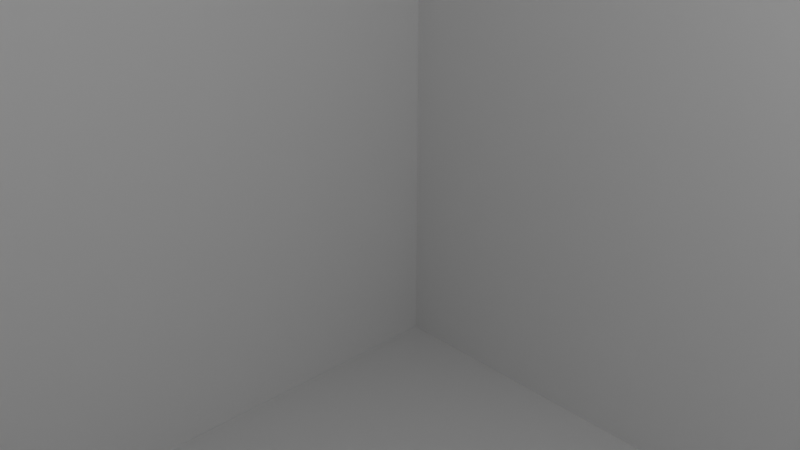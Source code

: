 # Source: building.blend  (saved by Blender 4.0.36; exported with 4.5.12 LTS)
import bpy
from mathutils import Matrix  # noqa: F401  (used for matrix-valued properties, if any)

bpy.ops.wm.read_factory_settings(use_empty=True)
scene = bpy.context.scene
scene.name = 'Scene'

# ---- collections
col_collection = bpy.data.collections.new('Collection'); scene.collection.children.link(col_collection)

# ---- materials (node trees are filled in below, after node groups)
mat_material = bpy.data.materials.new('Material')
mat_material.alpha_threshold = 0.0
mat_material.use_transparent_shadow = False
mat_material.roughness = 0.5
mat_material.line_color = (0.0, 0.0, 0.0, 1.0)

# ---- material node trees
mat_material.use_nodes = True; mat_material.node_tree.nodes.clear()
_N = mat_material.node_tree.nodes; _L = mat_material.node_tree.links
n0 = _N.new('ShaderNodeOutputMaterial'); n0.name = 'Material Output'; n0.location = (300, 300)
n1 = _N.new('ShaderNodeBsdfPrincipled'); n1.name = 'Principled BSDF'; n1.location = (10, 300)
n1.inputs[3].default_value = 1.45
_L.new(n1.outputs[0], n0.inputs[0])
n0.is_active_output = True

# ---- world
world_world = bpy.data.worlds.new('World'); scene.world = world_world
world_world.use_nodes = True; world_world.node_tree.nodes.clear()
_N = world_world.node_tree.nodes; _L = world_world.node_tree.links
n0 = _N.new('ShaderNodeOutputWorld'); n0.name = 'World Output'; n0.location = (300, 300)
n1 = _N.new('ShaderNodeBackground'); n1.name = 'Background'; n1.location = (10, 300)
n1.inputs[0].default_value = (0.05088, 0.05088, 0.05088, 1.0)
_L.new(n1.outputs[0], n0.inputs[0])
n0.is_active_output = True
world_world.color = (0.05088, 0.05088, 0.05088)
world_world.use_sun_shadow = False
world_world.sun_shadow_jitter_overblur = 0.0

# ---- cameras
cam_camera = bpy.data.cameras.new('Camera')
cam_camera.clip_end = 100.0
cam_camera.ortho_scale = 7.314

# ---- lights
light_light = bpy.data.lights.new('Light', 'POINT')
light_light.transmission_factor = 0.0
light_light.use_soft_falloff = False
light_light.energy = 1000.0
light_light.shadow_soft_size = 0.1
light_light.shadow_maximum_resolution = 0.006
light_light.use_absolute_resolution = True

# ---- meshes
me_cube = bpy.data.meshes.new('Cube')
me_cube.from_pydata([(0.9572, 0.774, 4.773), (1.0, 1.0, -1.0), (0.938, 0.7585, 4.776), (1.0, -1.0, -1.0), (1.0, 0.8086, -1.0), (-1.0, 1.0, -1.0), (-1.0, 0.8086, -1.0), (-1.0, -1.0, -1.0), (0.938, 0.938, 4.776), (1.0, 1.0, 4.714), (0.9572, 0.9572, 4.773), (0.9744, 0.9744, 4.764), (0.9882, 0.9882, 4.751), (0.997, 0.997, 4.733), (0.938, -0.938, 4.776), (1.0, -1.0, 4.714), (0.9572, -0.9572, 4.773), (0.9744, -0.9744, 4.764), (0.9882, -0.9882, 4.751), (0.997, -0.997, 4.733), (-0.938, 0.938, 4.776), (-1.0, 1.0, 4.714), (-0.9572, 0.9572, 4.773), (-0.9744, 0.9744, 4.764), (-0.9882, 0.9882, 4.751), (-0.997, 0.997, 4.733), (-0.938, -0.938, 4.776), (-1.0, -1.0, 4.714), (-0.9572, -0.9572, 4.773), (-0.9744, -0.9744, 4.764), (-0.9882, -0.9882, 4.751), (-0.997, -0.997, 4.733), (0.9744, 0.7879, 4.764), (0.9882, 0.799, 4.751), (0.997, 0.8061, 4.733), (1.0, 0.8086, 4.714), (-0.938, 0.7585, 4.776), (-0.9572, 0.774, 4.773), (-0.9744, 0.7879, 4.764), (-0.9882, 0.799, 4.751), (-0.997, 0.8061, 4.733), (-1.0, 0.8086, 4.714), (-1.0, 0.8778, -1.0), (0.938, 0.8234, 4.776), (1.0, 0.8778, -1.0), (0.9572, 0.8402, 4.773), (0.9744, 0.8554, 4.764), (0.9882, 0.8674, 4.751), (0.997, 0.8751, 4.733), (1.0, 0.8778, 4.714), (-0.938, 0.8234, 4.776), (-0.9572, 0.8402, 4.773), (-0.9744, 0.8554, 4.764), (-0.9882, 0.8674, 4.751), (-0.997, 0.8751, 4.733), (-1.0, 0.8778, 4.714), (-1.0, 1.0, 4.446), (1.0, 1.0, 4.446), (1.0, -1.0, 4.446), (-1.0, -1.0, 4.446), (1.0, 1.0, 4.369), (1.0, -1.0, 4.369), (-1.0, -1.0, 4.369), (-1.0, 1.0, 4.369), (-1.0, 0.1317, -1.0), (1.0, 0.1317, 4.714), (0.9744, 0.1284, 4.764), (0.9572, 0.1261, 4.773), (0.997, 0.1313, 4.733), (1.0, 0.1317, -1.0), (0.9882, 0.1302, 4.751), (0.938, 0.1236, 4.776), (-0.9572, 0.1261, 4.773), (-0.9744, 0.1284, 4.764), (-0.9882, 0.1302, 4.751), (-0.997, 0.1313, 4.733), (-1.0, 0.1317, 4.714), (-0.938, 0.1236, 4.776), (-1.0, 0.05489, -1.0), (0.938, 0.05149, 4.776), (-0.9572, 0.05254, 4.773), (-0.9744, 0.05349, 4.764), (-0.9882, 0.05424, 4.751), (-0.997, 0.05472, 4.733), (-1.0, 0.05489, 4.714), (1.0, 0.05489, 4.714), (0.9744, 0.05349, 4.764), (0.9572, 0.05254, 4.773), (0.997, 0.05472, 4.733), (1.0, 0.05489, -1.0), (0.9882, 0.05424, 4.751), (-0.938, 0.05149, 4.776), (1.0, 1.0, 3.296), (1.0, -1.0, 3.296), (-1.0, -1.0, 3.296), (-1.0, 0.8086, 3.296), (-1.0, 0.8778, 3.296), (-1.0, 1.0, 3.296), (-1.0, 0.1317, 3.296), (-1.0, 0.05489, 3.296), (1.0, 1.0, 3.209), (1.0, -1.0, 3.209), (-1.0, -1.0, 3.209), (-1.0, 0.8086, 3.209), (-1.0, 0.8778, 3.209), (-1.0, 0.1317, 3.209), (-1.0, 0.05489, 3.209), (-1.0, 1.0, 3.209), (-0.5163, 1.0, -1.0), (-0.5163, -1.0, -1.0), (-0.4843, -0.938, 4.776), (-0.4941, -0.9572, 4.773), (-0.5031, -0.9744, 4.764), (-0.5101, -0.9882, 4.751), (-0.5147, -0.997, 4.733), (-0.5163, -1.0, 4.714), (-0.4843, 0.938, 4.776), (-0.4941, 0.9572, 4.773), (-0.5031, 0.9744, 4.764), (-0.5101, 0.9882, 4.751), (-0.5147, 0.997, 4.733), (-0.5163, 1.0, 4.714), (-0.5163, 0.8086, -1.0), (-0.5163, 0.8778, -1.0), (-0.5163, 1.0, 4.446), (-0.5163, 1.0, 4.369), (-0.5163, 0.1317, -1.0), (-0.5163, 0.05489, -1.0), (-0.5163, 1.0, 3.296), (-0.5163, -1.0, 3.296), (-0.5163, -1.0, 3.209), (-0.5163, 1.0, 3.209), (-0.4242, -1.0, -1.0), (-0.4061, -0.9572, 4.773), (-0.4134, -0.9744, 4.764), (-0.4192, -0.9882, 4.751), (-0.423, -0.997, 4.733), (-0.4242, -1.0, 4.714), (-0.3979, 0.938, 4.776), (-0.4242, 1.0, 4.446), (-0.4242, 1.0, 4.369), (-0.4242, 1.0, 3.296), (-0.4242, 1.0, 3.209), (-0.4242, 1.0, -1.0), (-0.3979, -0.938, 4.776), (-0.4061, 0.9572, 4.773), (-0.4134, 0.9744, 4.764), (-0.4192, 0.9882, 4.751), (-0.423, 0.997, 4.733), (-0.4242, 1.0, 4.714), (-0.4242, 0.8086, -1.0), (-0.4242, 0.8778, -1.0), (-0.4242, 0.1317, -1.0), (-0.4242, 0.05489, -1.0), (-0.4242, -1.0, 3.296), (-0.4242, -1.0, 3.209), (1.0, 1.0, 2.231), (1.0, -1.0, 2.231), (-1.0, -1.0, 2.231), (-1.0, 1.0, 2.231), (-0.5163, -1.0, 2.231), (-0.4242, -1.0, 2.231), (-1.0, 1.0, 2.302), (1.0, 1.0, 2.302), (1.0, -1.0, 2.302), (-1.0, -1.0, 2.302), (-0.5163, -1.0, 2.302), (-0.4242, -1.0, 2.302), (0.5273, -1.0, -1.0), (0.5047, -0.9572, 4.773), (0.5138, -0.9744, 4.764), (0.5211, -0.9882, 4.751), (0.5257, -0.997, 4.733), (0.5273, -1.0, 4.714), (0.4946, 0.938, 4.776), (0.4946, 0.7585, 4.776), (0.4946, 0.8234, 4.776), (0.5273, 1.0, 4.446), (0.5273, 1.0, 4.369), (0.4946, 0.1236, 4.776), (0.5273, 1.0, -1.0), (0.4946, -0.938, 4.776), (0.5047, 0.9572, 4.773), (0.5138, 0.9744, 4.764), (0.5211, 0.9882, 4.751), (0.5257, 0.997, 4.733), (0.5273, 1.0, 4.714), (0.5273, 0.8086, -1.0), (0.5273, 0.8778, -1.0), (0.5273, 0.1317, -1.0), (0.5273, 0.05489, -1.0), (0.5273, -1.0, 2.231), (0.5273, -1.0, 2.302), (0.4285, 1.0, -1.0), (0.4019, -0.938, 4.776), (0.4101, 0.9572, 4.773), (0.4176, 0.9744, 4.764), (0.4234, 0.9882, 4.751), (0.4272, 0.997, 4.733), (0.4285, 1.0, 4.714), (0.4285, 0.8086, -1.0), (0.4285, 0.8778, -1.0), (0.4285, 0.1317, -1.0), (0.4285, 0.05489, -1.0), (0.4285, -1.0, 2.231), (0.4285, -1.0, 2.302), (0.4285, -1.0, -1.0), (0.4101, -0.9572, 4.773), (0.4176, -0.9744, 4.764), (0.4234, -0.9882, 4.751), (0.4272, -0.997, 4.733), (0.4285, -1.0, 4.714), (0.4019, 0.938, 4.776), (0.4019, 0.7585, 4.776), (0.4019, 0.8234, 4.776), (0.4285, 1.0, 4.446), (0.4285, 1.0, 4.369), (0.4019, 0.1236, 4.776), (-1.0, 1.0, 2.627), (1.0, 1.0, 2.627), (1.0, -1.0, 2.627), (-1.0, -1.0, 2.627), (-1.0, 0.8086, 2.627), (-1.0, 0.8778, 2.627), (-1.0, 0.1317, 2.627), (-1.0, 0.05489, 2.627), (-0.5163, -1.0, 2.627), (-0.4242, -1.0, 2.627), (-1.0, 1.0, 2.732), (1.0, 1.0, 2.732), (1.0, -1.0, 2.732), (-1.0, -1.0, 2.732), (-1.0, 0.8086, 2.732), (-1.0, 0.8778, 2.732), (-1.0, 0.1317, 2.732), (-1.0, 0.05489, 2.732), (-0.5163, -1.0, 2.732), (-0.4242, -1.0, 2.732), (-1.0, -0.4512, -1.0), (0.938, -0.4232, 4.776), (-0.9572, -0.4318, 4.773), (-0.9744, -0.4396, 4.764), (-0.9882, -0.4458, 4.751), (-0.997, -0.4498, 4.733), (-1.0, -0.4512, 4.714), (1.0, -0.4512, 4.714), (0.9744, -0.4396, 4.764), (0.9572, -0.4318, 4.773), (0.997, -0.4498, 4.733), (1.0, -0.4512, -1.0), (0.9882, -0.4458, 4.751), (-0.938, -0.4232, 4.776), (-1.0, -0.4512, 3.296), (-1.0, -0.4512, 3.209), (-0.5163, -0.4512, -1.0), (-0.4242, -0.4512, -1.0), (1.0, -0.4512, 2.231), (1.0, -0.4512, 2.302), (0.5273, -0.4512, -1.0), (0.4285, -0.4512, -1.0), (1.0, -0.3424, 4.714), (0.9744, -0.3336, 4.764), (0.9572, -0.3277, 4.773), (0.997, -0.3413, 4.733), (1.0, -0.3424, -1.0), (0.9882, -0.3383, 4.751), (-0.938, -0.3212, 4.776), (-1.0, -0.3424, 3.296), (-1.0, -0.3424, 3.209), (-1.0, -0.3424, -1.0), (0.938, -0.3212, 4.776), (-0.9572, -0.3277, 4.773), (-0.9744, -0.3336, 4.764), (-0.9882, -0.3383, 4.751), (-0.997, -0.3413, 4.733), (-1.0, -0.3424, 4.714), (-0.5163, -0.3424, -1.0), (-0.4242, -0.3424, -1.0), (1.0, -0.3424, 2.231), (1.0, -0.3424, 2.302), (0.5273, -0.3424, -1.0), (0.4285, -0.3424, -1.0), (1.0, 1.0, -0.6852), (1.0, -1.0, -0.6852), (-1.0, -1.0, -0.6852), (-1.0, 0.8086, -0.6852), (-1.0, 0.8778, -0.6852), (-1.0, 0.1317, -0.6852), (-1.0, 0.05489, -0.6852), (-1.0, 1.0, -0.6852), (1.0, -0.4512, -0.6852), (-1.0, -0.4512, -0.6852), (1.0, -0.3424, -0.6852), (-1.0, -0.3424, -0.6852), (1.0, 1.0, -0.8074), (1.0, -1.0, -0.8074), (-1.0, -1.0, -0.8074), (-1.0, 0.8086, -0.8074), (-1.0, 0.8778, -0.8074), (-1.0, 0.1317, -0.8074), (-1.0, 0.05489, -0.8074), (1.0, -0.4512, -0.8074), (-1.0, -0.4512, -0.8074), (1.0, -0.3424, -0.8074), (-1.0, -0.3424, -0.8074), (-1.0, 1.0, -0.8074)], [], [(258, 249, 3, 168), (174, 8, 10, 182), (182, 10, 11, 183), (183, 11, 12, 184), (184, 12, 13, 185), (185, 13, 9, 186), (188, 44, 4, 187), (180, 1, 44, 188), (247, 16, 17, 246, 261, 86, 66, 32, 46, 11, 10, 45, 0, 67, 87, 262), (246, 17, 18, 250, 265, 90, 70, 33, 47, 12, 11, 46, 32, 66, 86, 261), (250, 18, 19, 248, 263, 88, 68, 34, 48, 13, 12, 47, 33, 70, 90, 265), (248, 19, 15, 245, 260, 85, 65, 35, 49, 9, 13, 48, 34, 68, 88, 263), (110, 26, 28, 111, 133, 207, 169, 16, 14, 181, 194, 144), (187, 4, 69, 189), (189, 69, 89, 190), (233, 104, 107, 228, 218, 162, 159, 289, 286, 285, 287, 288, 293, 291, 284, 158, 165, 221, 231, 102, 253, 268, 106, 235, 225, 224, 222, 223), (64, 126, 127, 78), (6, 122, 126, 64), (5, 108, 123, 42), (42, 123, 122, 6), (238, 254, 109, 7), (126, 152, 153, 127), (122, 150, 152, 126), (108, 143, 151, 123), (123, 151, 150, 122), (254, 255, 132, 109), (97, 63, 56, 21, 121, 149, 199, 215, 139, 124, 125, 128), (204, 161, 160, 166, 226, 236, 130, 102, 231, 221, 165, 158, 284, 296, 7, 109, 132, 206, 168, 3, 295, 283, 157, 191), (154, 155, 237, 227, 167, 205, 192, 164, 220, 230, 101, 93, 61, 58, 15, 173, 211, 137, 115, 27, 59, 62, 94, 129), (51, 22, 23, 52, 38, 73, 81, 272, 241, 29, 28, 240, 271, 80, 72, 37), (114, 31, 27, 115, 137, 211, 173, 15, 19, 172, 210, 136), (113, 30, 31, 114, 136, 210, 172, 19, 18, 171, 209, 135), (112, 29, 30, 113, 135, 209, 171, 18, 17, 170, 208, 134), (111, 28, 29, 112, 134, 208, 170, 17, 16, 169, 207, 133), (202, 189, 190, 203), (200, 187, 189, 202), (193, 180, 188, 201), (201, 188, 187, 200), (259, 258, 168, 206), (255, 259, 206, 132), (251, 26, 110, 144, 194, 181, 14, 239, 270, 79, 71, 2, 43, 8, 174, 176, 175, 179, 217, 213, 214, 212, 138, 116, 20, 50, 36, 77, 91, 266), (23, 118, 146, 196, 197, 147, 119, 24), (24, 119, 147, 197, 198, 148, 120, 25), (25, 120, 148, 198, 199, 149, 121, 21), (20, 116, 138, 212, 195, 145, 117, 22), (229, 100, 92, 60, 57, 9, 49, 35, 65, 85, 260, 245, 15, 58, 61, 93, 101, 230, 220, 164, 257, 279, 278, 292, 303, 264, 89, 69, 4, 44, 1, 294, 282, 156, 163, 219), (151, 201, 200, 150), (143, 193, 201, 151), (150, 200, 202, 152), (152, 202, 203, 153), (105, 98, 99, 267, 252, 94, 62, 59, 27, 244, 275, 84, 76, 41, 55, 21, 56, 63, 97, 96, 95, 103, 232, 234), (277, 281, 259, 255), (281, 280, 258, 259), (276, 277, 255, 254), (269, 276, 254, 238), (52, 23, 24, 53, 39, 74, 82, 273, 242, 30, 29, 241, 272, 81, 73, 38), (50, 20, 22, 51, 37, 72, 80, 271, 240, 28, 26, 251, 266, 91, 77, 36), (53, 24, 25, 54, 40, 75, 83, 274, 243, 31, 30, 242, 273, 82, 74, 39), (75, 40, 54, 25, 21, 55, 41, 76, 84, 275, 244, 27, 31, 243, 274, 83), (22, 117, 145, 195, 196, 146, 118, 23), (280, 264, 249, 258), (190, 89, 264, 280), (78, 127, 276, 269), (127, 153, 277, 276), (203, 190, 280, 281), (153, 203, 281, 277), (302, 291, 293, 304), (296, 284, 291, 302), (298, 286, 289, 305), (299, 287, 285, 297), (297, 285, 286, 298), (300, 288, 287, 299), (304, 293, 288, 300), (177, 186, 9, 57, 60, 92, 100, 229, 219, 163, 156, 282, 294, 1, 180, 193, 143, 108, 5, 305, 289, 159, 162, 218, 228, 107, 131, 142, 141, 140, 216, 178), (269, 304, 300, 78), (78, 300, 299, 64), (6, 297, 298, 42), (64, 299, 297, 6), (42, 298, 305, 5), (7, 296, 302, 238), (290, 256, 157, 283, 295, 3, 249, 301), (238, 302, 304, 269), (212, 199, 198, 197, 196, 195), (184, 185, 182, 183), (185, 186, 174, 182), (239, 14, 16, 247, 262, 87, 67, 0, 45, 10, 8, 43, 2, 71, 79, 270)])
_uv = me_cube.uv_layers.new(name='UVMap')
_uv.uv.foreach_set('vector', [0.3159, 0.6814, 0.375, 0.6814, 0.375, 0.75, 0.3159, 0.75, 0.6882, 0.5077, 0.6327, 0.5077, 0.6304, 0.5054, 0.6869, 0.5054, 0.6869, 0.5054, 0.6304, 0.5054, 0.6282, 0.5032, 0.6858, 0.5032, 0.6858, 0.5032, 0.6282, 0.5032, 0.6265, 0.5, 0.6849, 0.5, 0.625, 0.4401, 0.625, 0.4985, 0.6231, 0.4996, 0.6231, 0.4407, 0.6231, 0.4407, 0.6231, 0.4996, 0.6223, 0.5, 0.6223, 0.4409, 0.3159, 0.5153, 0.375, 0.5153, 0.375, 0.5239, 0.3159, 0.5239, 0.3159, 0.5, 0.375, 0.5, 0.375, 0.5153, 0.3159, 0.5153, 0.6304, 0.679, 0.6304, 0.7446, 0.6282, 0.7468, 0.6282, 0.68, 0.6282, 0.6667, 0.6282, 0.6183, 0.6282, 0.609, 0.6282, 0.5265, 0.6282, 0.5181, 0.6282, 0.5032, 0.6304, 0.5054, 0.6304, 0.52, 0.6304, 0.5283, 0.6304, 0.6092, 0.6304, 0.6184, 0.6304, 0.666, 0.6282, 0.68, 0.6282, 0.7468, 0.6239, 0.7485, 0.6239, 0.6807, 0.6239, 0.6673, 0.6239, 0.6182, 0.6239, 0.6087, 0.6239, 0.5251, 0.6239, 0.5166, 0.6239, 0.5015, 0.6282, 0.5032, 0.6282, 0.5181, 0.6282, 0.5265, 0.6282, 0.609, 0.6282, 0.6183, 0.6282, 0.6667, 0.6239, 0.6807, 0.6239, 0.7485, 0.6231, 0.7496, 0.6231, 0.6812, 0.6231, 0.6677, 0.6231, 0.6182, 0.6231, 0.6086, 0.6231, 0.5242, 0.6231, 0.5156, 0.6231, 0.5004, 0.6239, 0.5015, 0.6239, 0.5166, 0.6239, 0.5251, 0.6239, 0.6087, 0.6239, 0.6182, 0.6239, 0.6673, 0.6231, 0.6812, 0.6231, 0.7496, 0.6223, 0.75, 0.6223, 0.6814, 0.6223, 0.6678, 0.6223, 0.6181, 0.6223, 0.6085, 0.6223, 0.5239, 0.6223, 0.5153, 0.6223, 0.5, 0.6231, 0.5004, 0.6231, 0.5156, 0.6231, 0.5242, 0.6231, 0.6086, 0.6231, 0.6182, 0.6231, 0.6677, 0.8105, 0.7423, 0.8673, 0.7423, 0.8696, 0.7446, 0.8118, 0.7446, 0.8008, 0.7446, 0.6987, 0.7446, 0.6869, 0.7446, 0.6304, 0.7446, 0.6327, 0.7423, 0.6882, 0.7423, 0.6998, 0.7423, 0.7997, 0.7423, 0.3159, 0.5239, 0.375, 0.5239, 0.375, 0.6085, 0.3159, 0.6085, 0.3159, 0.6085, 0.375, 0.6085, 0.375, 0.6181, 0.3159, 0.6181, 0.5365, 0.2347, 0.5572, 0.2347, 0.5572, 0.25, 0.5365, 0.25, 0.532, 0.25, 0.5179, 0.25, 0.5149, 0.25, 0.3886, 0.25, 0.3886, 0.2347, 0.3886, 0.2261, 0.3886, 0.1415, 0.3886, 0.1319, 0.3886, 0.0822, 0.3886, 0.0686, 0.3886, 0.0, 0.5149, 0.0, 0.5179, 0.0, 0.532, 0.0, 0.5365, 0.0, 0.5572, 0.0, 0.5572, 0.0686, 0.5572, 0.0822, 0.5572, 0.1319, 0.5365, 0.1319, 0.532, 0.1319, 0.532, 0.1415, 0.532, 0.2261, 0.532, 0.2347, 0.125, 0.6085, 0.1855, 0.6085, 0.1855, 0.6181, 0.125, 0.6181, 0.125, 0.5239, 0.1855, 0.5239, 0.1855, 0.6085, 0.125, 0.6085, 0.125, 0.5, 0.1855, 0.5, 0.1855, 0.5153, 0.125, 0.5153, 0.125, 0.5153, 0.1855, 0.5153, 0.1855, 0.5239, 0.125, 0.5239, 0.125, 0.6814, 0.1855, 0.6814, 0.1855, 0.75, 0.125, 0.75, 0.1855, 0.6085, 0.197, 0.6085, 0.197, 0.6181, 0.1855, 0.6181, 0.1855, 0.5239, 0.197, 0.5239, 0.197, 0.6085, 0.1855, 0.6085, 0.1855, 0.5, 0.197, 0.5, 0.197, 0.5153, 0.1855, 0.5153, 0.1855, 0.5153, 0.197, 0.5153, 0.197, 0.5239, 0.1855, 0.5239, 0.1855, 0.6814, 0.197, 0.6814, 0.197, 0.75, 0.1855, 0.75, 0.5609, 0.25, 0.6074, 0.25, 0.6107, 0.25, 0.6223, 0.25, 0.6223, 0.3105, 0.6223, 0.322, 0.6223, 0.4286, 0.6107, 0.4286, 0.6107, 0.322, 0.6107, 0.3105, 0.6074, 0.3105, 0.5609, 0.3105, 0.5149, 0.8214, 0.5149, 0.928, 0.5149, 0.9395, 0.5179, 0.9395, 0.532, 0.9395, 0.5365, 0.9395, 0.5572, 0.9395, 0.5572, 1.0, 0.5365, 1.0, 0.532, 1.0, 0.5179, 1.0, 0.5149, 1.0, 0.3886, 1.0, 0.3833, 1.0, 0.375, 1.0, 0.375, 0.9395, 0.375, 0.928, 0.375, 0.8214, 0.375, 0.8091, 0.375, 0.75, 0.3833, 0.75, 0.3886, 0.75, 0.5149, 0.75, 0.5149, 0.8091, 0.5609, 0.928, 0.5572, 0.928, 0.5365, 0.928, 0.532, 0.928, 0.5179, 0.928, 0.5179, 0.8214, 0.5179, 0.8091, 0.5179, 0.75, 0.532, 0.75, 0.5365, 0.75, 0.5572, 0.75, 0.5609, 0.75, 0.6074, 0.75, 0.6107, 0.75, 0.6223, 0.75, 0.6223, 0.8091, 0.6223, 0.8214, 0.6223, 0.928, 0.6223, 0.9395, 0.6223, 1.0, 0.6107, 1.0, 0.6074, 1.0, 0.5609, 1.0, 0.5609, 0.9395, 0.8696, 0.52, 0.8696, 0.5054, 0.8718, 0.5032, 0.8718, 0.5181, 0.8718, 0.5265, 0.8718, 0.609, 0.8718, 0.6183, 0.8718, 0.6667, 0.8718, 0.68, 0.8718, 0.7468, 0.8696, 0.7446, 0.8696, 0.679, 0.8696, 0.666, 0.8696, 0.6184, 0.8696, 0.6092, 0.8696, 0.5283, 0.6231, 0.9393, 0.6231, 0.9996, 0.6223, 1.0, 0.6223, 0.9395, 0.6223, 0.928, 0.6223, 0.8214, 0.6223, 0.8091, 0.6223, 0.75, 0.6231, 0.7504, 0.6231, 0.8093, 0.6231, 0.8216, 0.6231, 0.9279, 0.625, 0.9388, 0.625, 0.9985, 0.6231, 0.9996, 0.6231, 0.9393, 0.6231, 0.9279, 0.6231, 0.8216, 0.6231, 0.8093, 0.6231, 0.7504, 0.625, 0.7515, 0.625, 0.8099, 0.625, 0.8221, 0.625, 0.9274, 0.8129, 0.7468, 0.8718, 0.7468, 0.8735, 0.75, 0.8138, 0.75, 0.8024, 0.75, 0.6971, 0.75, 0.6849, 0.75, 0.6265, 0.75, 0.6282, 0.7468, 0.6858, 0.7468, 0.6978, 0.7468, 0.8017, 0.7468, 0.8118, 0.7446, 0.8696, 0.7446, 0.8718, 0.7468, 0.8129, 0.7468, 0.8017, 0.7468, 0.6978, 0.7468, 0.6858, 0.7468, 0.6282, 0.7468, 0.6304, 0.7446, 0.6869, 0.7446, 0.6987, 0.7446, 0.8008, 0.7446, 0.3036, 0.6085, 0.3159, 0.6085, 0.3159, 0.6181, 0.3036, 0.6181, 0.3036, 0.5239, 0.3159, 0.5239, 0.3159, 0.6085, 0.3036, 0.6085, 0.3036, 0.5, 0.3159, 0.5, 0.3159, 0.5153, 0.3036, 0.5153, 0.3036, 0.5153, 0.3159, 0.5153, 0.3159, 0.5239, 0.3036, 0.5239, 0.3036, 0.6814, 0.3159, 0.6814, 0.3159, 0.75, 0.3036, 0.75, 0.197, 0.6814, 0.3036, 0.6814, 0.3036, 0.75, 0.197, 0.75, 0.8673, 0.6779, 0.8673, 0.7423, 0.8105, 0.7423, 0.7997, 0.7423, 0.6998, 0.7423, 0.6882, 0.7423, 0.6327, 0.7423, 0.6327, 0.6779, 0.6327, 0.6651, 0.6327, 0.6186, 0.6327, 0.6096, 0.6327, 0.5302, 0.6327, 0.5221, 0.6327, 0.5077, 0.6882, 0.5077, 0.6882, 0.5221, 0.6882, 0.5302, 0.6882, 0.6096, 0.6998, 0.6096, 0.6998, 0.5302, 0.6998, 0.5221, 0.6998, 0.5077, 0.7997, 0.5077, 0.8105, 0.5077, 0.8673, 0.5077, 0.8673, 0.5221, 0.8673, 0.5302, 0.8673, 0.6096, 0.8673, 0.6186, 0.8673, 0.6651, 0.8718, 0.5032, 0.8129, 0.5032, 0.8017, 0.5032, 0.6978, 0.5032, 0.6971, 0.5, 0.8024, 0.5, 0.8138, 0.5, 0.8735, 0.5, 0.625, 0.2515, 0.625, 0.3112, 0.625, 0.3226, 0.625, 0.4279, 0.6231, 0.4284, 0.6231, 0.3221, 0.6231, 0.3107, 0.6231, 0.2504, 0.6231, 0.2504, 0.6231, 0.3107, 0.6231, 0.3221, 0.6231, 0.4284, 0.6223, 0.4286, 0.6223, 0.322, 0.6223, 0.3105, 0.6223, 0.25, 0.8673, 0.5077, 0.8105, 0.5077, 0.7997, 0.5077, 0.6998, 0.5077, 0.6987, 0.5054, 0.8008, 0.5054, 0.8118, 0.5054, 0.8696, 0.5054, 0.5365, 0.5, 0.5572, 0.5, 0.5609, 0.5, 0.6074, 0.5, 0.6107, 0.5, 0.6223, 0.5, 0.6223, 0.5153, 0.6223, 0.5239, 0.6223, 0.6085, 0.6223, 0.6181, 0.6223, 0.6678, 0.6223, 0.6814, 0.6223, 0.75, 0.6107, 0.75, 0.6074, 0.75, 0.5609, 0.75, 0.5572, 0.75, 0.5365, 0.75, 0.532, 0.75, 0.5179, 0.75, 0.5179, 0.6814, 0.5179, 0.6678, 0.5149, 0.6678, 0.3886, 0.6678, 0.3833, 0.6678, 0.375, 0.6678, 0.375, 0.6181, 0.375, 0.6085, 0.375, 0.5239, 0.375, 0.5153, 0.375, 0.5, 0.3833, 0.5, 0.3886, 0.5, 0.5149, 0.5, 0.5179, 0.5, 0.532, 0.5, 0.197, 0.5153, 0.3036, 0.5153, 0.3036, 0.5239, 0.197, 0.5239, 0.197, 0.5, 0.3036, 0.5, 0.3036, 0.5153, 0.197, 0.5153, 0.197, 0.5239, 0.3036, 0.5239, 0.3036, 0.6085, 0.197, 0.6085, 0.197, 0.6085, 0.3036, 0.6085, 0.3036, 0.6181, 0.197, 0.6181, 0.5572, 0.1415, 0.5609, 0.1415, 0.5609, 0.1319, 0.5609, 0.0822, 0.5609, 0.0686, 0.5609, 0.0, 0.6074, 0.0, 0.6107, 0.0, 0.6223, 0.0, 0.6223, 0.0686, 0.6223, 0.0822, 0.6223, 0.1319, 0.6223, 0.1415, 0.6223, 0.2261, 0.6223, 0.2347, 0.6223, 0.25, 0.6107, 0.25, 0.6074, 0.25, 0.5609, 0.25, 0.5609, 0.2347, 0.5609, 0.2261, 0.5572, 0.2261, 0.5365, 0.2261, 0.5365, 0.1415, 0.197, 0.6678, 0.3036, 0.6678, 0.3036, 0.6814, 0.197, 0.6814, 0.3036, 0.6678, 0.3159, 0.6678, 0.3159, 0.6814, 0.3036, 0.6814, 0.1855, 0.6678, 0.197, 0.6678, 0.197, 0.6814, 0.1855, 0.6814, 0.125, 0.6678, 0.1855, 0.6678, 0.1855, 0.6814, 0.125, 0.6814, 0.8718, 0.5181, 0.8718, 0.5032, 0.875, 0.5015, 0.875, 0.5166, 0.875, 0.5251, 0.875, 0.6087, 0.875, 0.6182, 0.875, 0.6673, 0.875, 0.6807, 0.875, 0.7485, 0.8718, 0.7468, 0.8718, 0.68, 0.8718, 0.6667, 0.8718, 0.6183, 0.8718, 0.609, 0.8718, 0.5265, 0.8673, 0.5221, 0.8673, 0.5077, 0.8696, 0.5054, 0.8696, 0.52, 0.8696, 0.5283, 0.8696, 0.6092, 0.8696, 0.6184, 0.8696, 0.666, 0.8696, 0.679, 0.8696, 0.7446, 0.8673, 0.7423, 0.8673, 0.6779, 0.8673, 0.6651, 0.8673, 0.6186, 0.8673, 0.6096, 0.8673, 0.5302, 0.625, 0.2334, 0.625, 0.2485, 0.6231, 0.2496, 0.6231, 0.2344, 0.6231, 0.2258, 0.6231, 0.1414, 0.6231, 0.1318, 0.6231, 0.08233, 0.6231, 0.06877, 0.6231, 0.0003792, 0.625, 0.00148, 0.625, 0.06927, 0.625, 0.08271, 0.625, 0.1318, 0.625, 0.1413, 0.625, 0.2249, 0.6231, 0.1414, 0.6231, 0.2258, 0.6231, 0.2344, 0.6231, 0.2496, 0.6223, 0.25, 0.6223, 0.2347, 0.6223, 0.2261, 0.6223, 0.1415, 0.6223, 0.1319, 0.6223, 0.0822, 0.6223, 0.0686, 0.6223, 0.0, 0.6231, 0.0003792, 0.6231, 0.06877, 0.6231, 0.08233, 0.6231, 0.1318, 0.8696, 0.5054, 0.8118, 0.5054, 0.8008, 0.5054, 0.6987, 0.5054, 0.6978, 0.5032, 0.8017, 0.5032, 0.8129, 0.5032, 0.8718, 0.5032, 0.3159, 0.6678, 0.375, 0.6678, 0.375, 0.6814, 0.3159, 0.6814, 0.3159, 0.6181, 0.375, 0.6181, 0.375, 0.6678, 0.3159, 0.6678, 0.125, 0.6181, 0.1855, 0.6181, 0.1855, 0.6678, 0.125, 0.6678, 0.1855, 0.6181, 0.197, 0.6181, 0.197, 0.6678, 0.1855, 0.6678, 0.3036, 0.6181, 0.3159, 0.6181, 0.3159, 0.6678, 0.3036, 0.6678, 0.197, 0.6181, 0.3036, 0.6181, 0.3036, 0.6678, 0.197, 0.6678, 0.3833, 0.0686, 0.3886, 0.0686, 0.3886, 0.0822, 0.3833, 0.0822, 0.3833, 0.0, 0.3886, 0.0, 0.3886, 0.0686, 0.3833, 0.0686, 0.3833, 0.2347, 0.3886, 0.2347, 0.3886, 0.25, 0.3833, 0.25, 0.3833, 0.1415, 0.3886, 0.1415, 0.3886, 0.2261, 0.3833, 0.2261, 0.3833, 0.2261, 0.3886, 0.2261, 0.3886, 0.2347, 0.3833, 0.2347, 0.3833, 0.1319, 0.3886, 0.1319, 0.3886, 0.1415, 0.3833, 0.1415, 0.3833, 0.0822, 0.3886, 0.0822, 0.3886, 0.1319, 0.3833, 0.1319, 0.6107, 0.4409, 0.6223, 0.4409, 0.6223, 0.5, 0.6107, 0.5, 0.6074, 0.5, 0.5609, 0.5, 0.5572, 0.5, 0.5365, 0.5, 0.532, 0.5, 0.5179, 0.5, 0.5149, 0.5, 0.3886, 0.5, 0.3833, 0.5, 0.375, 0.5, 0.375, 0.4409, 0.375, 0.4286, 0.375, 0.322, 0.375, 0.3105, 0.375, 0.25, 0.3833, 0.25, 0.3886, 0.25, 0.5149, 0.25, 0.5179, 0.25, 0.532, 0.25, 0.5365, 0.25, 0.5572, 0.25, 0.5572, 0.3105, 0.5572, 0.322, 0.5609, 0.322, 0.6074, 0.322, 0.6074, 0.4286, 0.6074, 0.4409, 0.375, 0.0822, 0.3833, 0.0822, 0.3833, 0.1319, 0.375, 0.1319, 0.375, 0.1319, 0.3833, 0.1319, 0.3833, 0.1415, 0.375, 0.1415, 0.375, 0.2261, 0.3833, 0.2261, 0.3833, 0.2347, 0.375, 0.2347, 0.375, 0.1415, 0.3833, 0.1415, 0.3833, 0.2261, 0.375, 0.2261, 0.375, 0.2347, 0.3833, 0.2347, 0.3833, 0.25, 0.375, 0.25, 0.375, 0.0, 0.3833, 0.0, 0.3833, 0.0686, 0.375, 0.0686, 0.3886, 0.6814, 0.5149, 0.6814, 0.5149, 0.75, 0.3886, 0.75, 0.3833, 0.75, 0.375, 0.75, 0.375, 0.6814, 0.3833, 0.6814, 0.375, 0.0686, 0.3833, 0.0686, 0.3833, 0.0822, 0.375, 0.0822, 0.6998, 0.5077, 0.6223, 0.4286, 0.6231, 0.4284, 0.625, 0.4279, 0.6978, 0.5032, 0.6987, 0.5054, 0.6849, 0.5, 0.6231, 0.4407, 0.6869, 0.5054, 0.6858, 0.5032, 0.6231, 0.4407, 0.6223, 0.4409, 0.6882, 0.5077, 0.6869, 0.5054, 0.6327, 0.6779, 0.6327, 0.7423, 0.6304, 0.7446, 0.6304, 0.679, 0.6304, 0.666, 0.6304, 0.6184, 0.6304, 0.6092, 0.6304, 0.5283, 0.6304, 0.52, 0.6304, 0.5054, 0.6327, 0.5077, 0.6327, 0.5221, 0.6327, 0.5302, 0.6327, 0.6096, 0.6327, 0.6186, 0.6327, 0.6651])
me_cube.materials.append(mat_material)
me_cube.use_mirror_vertex_groups = False
me_cube.update()
me_cube_001 = bpy.data.meshes.new('Cube.001')
me_cube_001.from_pydata([(-1.0, -1.0, 3.296), (-1.0, 0.8086, 3.296), (-1.0, 0.8778, 3.296), (-1.0, 1.0, 3.296), (-1.0, 0.1317, 3.296), (-1.0, 0.05489, 3.296), (-1.0, -1.0, 3.209), (-1.0, 0.8086, 3.209), (-1.0, 0.8778, 3.209), (-1.0, 0.1317, 3.209), (-1.0, 0.05489, 3.209), (-1.0, 1.0, 3.209), (-0.5163, 1.0, 4.446), (-0.5163, 1.0, 4.369), (-0.5163, 1.0, 3.296), (-0.5163, -1.0, 3.296), (-0.5163, -1.0, 3.209), (-0.5163, 1.0, 3.209), (-0.4242, 1.0, 4.446), (-0.4242, 1.0, 4.369), (-0.4242, 1.0, 3.296), (-0.4242, 1.0, 3.209), (-0.4242, -1.0, 3.296), (-0.4242, -1.0, 3.209), (1.0, -1.0, 2.231), (-0.5163, -1.0, 2.231), (-0.4242, -1.0, 2.231), (1.0, -1.0, 2.302), (-0.5163, -1.0, 2.302), (-0.4242, -1.0, 2.302), (0.4946, 0.938, 4.776), (0.4946, 0.7585, 4.776), (0.4946, 0.8234, 4.776), (0.5273, 1.0, 4.446), (0.5273, 1.0, 4.369), (0.4946, 0.1236, 4.776), (0.4946, 0.1172, 4.743), (0.4019, 0.1172, 4.743), (0.4946, 0.817, 4.743), (0.4019, 0.817, 4.743), (0.5273, -1.0, 2.231), (0.5273, -1.0, 2.302), (0.4946, 0.7521, 4.743), (0.4019, 0.7521, 4.743), (0.4946, 0.9316, 4.743), (0.4019, 0.9316, 4.743), (0.4285, 1.0, 4.714), (0.4285, -1.0, 2.231), (0.4285, -1.0, 2.302), (0.4019, 0.938, 4.776), (0.4019, 0.7585, 4.776), (0.4019, 0.8234, 4.776), (0.4285, 1.0, 4.446), (0.4285, 1.0, 4.369), (0.4019, 0.1236, 4.776), (-1.0, 0.8086, 2.627), (-1.0, 0.8778, 2.627), (-1.0, 0.1317, 2.627), (-1.0, 0.05489, 2.627), (-0.5163, -1.0, 2.627), (-0.4242, -1.0, 2.627), (-1.0, 0.8086, 2.732), (-1.0, 0.8778, 2.732), (-1.0, 0.1317, 2.732), (-1.0, 0.05489, 2.732), (-0.5163, -1.0, 2.732), (-0.4242, -1.0, 2.732), (1.0, -0.4512, -1.0), (-1.0, -0.4512, 3.296), (-1.0, -0.4512, 3.209), (1.0, -0.4512, 2.231), (1.0, -0.4512, 2.302), (1.0, -0.3424, -1.0), (-1.0, -0.3424, 3.296), (-1.0, -0.3424, 3.209), (1.0, -0.3424, 2.231), (1.0, -0.3424, 2.302), (1.0, -0.4512, -0.6852), (1.0, -0.3424, -0.6852), (1.0, -0.4512, -0.8074), (1.0, -0.3424, -0.8074), (0.8905, -1.0, 2.302), (0.8905, -1.0, 2.231), (0.8905, -0.4512, 2.231), (0.8905, -0.4512, 2.302), (0.8905, -0.3424, 2.231), (0.8905, -0.3424, 2.302), (0.8905, -0.4512, -0.8074), (0.8905, -0.4512, -1.0), (0.8905, -0.3424, -1.0), (0.8905, -0.3424, -0.8074), (0.8905, -0.4512, -0.6852), (0.8905, -0.3424, -0.6852), (-0.5163, -0.9173, 3.296), (-0.5163, -0.9173, 3.209), (-0.4242, -0.9173, 3.296), (-0.4242, -0.9173, 3.209), (1.0, -0.9173, 2.302), (1.0, -0.9173, 2.231), (-0.5163, -0.9173, 2.302), (-0.5163, -0.9173, 2.231), (-0.4242, -0.9173, 2.302), (-0.4242, -0.9173, 2.231), (0.4285, -0.9173, 2.231), (-0.5163, -0.9173, 2.627), (-0.4242, -0.9173, 2.627), (0.4285, -0.9173, 2.302), (0.5273, -0.9173, 2.231), (0.5273, -0.9173, 2.302), (-0.5163, -0.9173, 2.732), (-0.4242, -0.9173, 2.732), (0.8905, -0.9173, 2.302), (0.8905, -0.9173, 2.231), (-0.9409, 1.0, 3.296), (-0.9409, -0.3424, 3.296), (-0.9409, 0.05489, 3.296), (-0.9409, 0.1317, 3.296), (-0.9409, 0.8086, 3.296), (-0.9409, 0.8778, 3.296), (-0.9409, -1.0, 3.296), (-0.9409, -1.0, 3.209), (-0.9409, 0.8086, 3.209), (-0.9409, 0.8778, 3.209), (-0.9409, 0.1317, 3.209), (-0.9409, 0.05489, 3.209), (-0.9409, -0.3424, 3.209), (-0.9409, 0.8086, 2.732), (-0.9409, 0.8086, 2.627), (-0.9409, 0.8778, 2.732), (-0.9409, 0.8778, 2.627), (-0.9409, 0.1317, 2.732), (-0.9409, 0.1317, 2.627), (-0.9409, 0.05489, 2.732), (-0.9409, 0.05489, 2.627), (-0.9409, -0.4512, 3.296), (-0.9409, -0.4512, 3.209), (-0.9409, -0.9173, 3.296), (-0.9409, -0.9173, 3.209), (0.5273, 1.0, 4.714), (-1.0, 0.9553, 3.209), (-1.0, 0.9553, 3.296), (-0.5163, 0.9553, 3.296), (-0.5163, 0.9553, 3.209), (-0.5163, 0.9553, 4.369), (-0.5163, 0.9553, 4.446), (-0.4242, 0.9553, 4.446), (-0.4242, 0.9553, 4.369), (-0.4242, 0.9553, 3.296), (-0.4242, 0.9553, 3.209), (0.4285, 0.9553, 4.446), (0.5273, 0.9553, 4.446), (0.4285, 0.9553, 4.369), (0.5273, 0.9553, 4.369), (0.5273, 0.9553, 4.714), (0.4285, 0.9553, 4.714), (-0.9409, 0.9553, 3.296), (-0.9409, 0.9553, 3.209), (-0.9409, 0.9945, 3.296)], [], [(74, 69, 6, 120, 135, 125, 124, 10), (22, 15, 119, 136, 93, 95), (53, 19, 146, 151, 152, 34), (14, 13, 12, 144, 143, 141), (52, 46, 154, 149), (44, 45, 39, 43, 37, 36, 42, 38), (51, 50, 54, 37, 43, 39, 45, 49), (32, 30, 44, 38, 42, 36, 35, 31), (80, 78, 75, 76, 86, 85, 92, 90, 89, 72), (68, 73, 5, 4, 116, 115, 114, 134, 119, 0), (63, 61, 126, 130), (79, 67, 88, 87, 91, 83, 70, 77), (18, 52, 149, 145, 144, 12), (23, 22, 95, 96, 110, 105, 101, 29, 60, 66), (65, 59, 28, 25, 100, 99, 104, 109, 94, 16), (85, 86, 84, 111, 112, 83, 91, 87, 88, 89, 90, 92), (76, 71, 97, 27, 81, 41, 48, 29, 101, 106, 108, 111, 84, 86), (62, 56, 129, 128, 122, 8), (64, 10, 124, 132, 133, 58), (135, 137, 136, 134, 114, 115, 116, 123, 130, 126, 121, 117, 118, 155, 156, 122, 128, 129, 127, 131, 133, 132, 124, 125), (4, 9, 63, 130, 123, 116), (26, 47, 40, 82, 24, 98, 70, 83, 112, 107, 103, 102, 100, 25), (54, 35, 36, 37), (45, 44, 153, 154), (150, 152, 151, 146, 147, 148, 142, 156, 155, 141, 143, 144, 145, 149, 154, 153), (138, 33, 34, 152, 150, 153), (21, 17, 11, 139, 142, 148), (16, 94, 137, 120), (46, 49, 45, 154), (30, 138, 153, 44), (110, 96, 95, 93, 136, 137, 94, 109, 104, 99, 100, 102, 103, 107, 112, 111, 108, 106, 101, 105), (61, 7, 1, 117, 121, 126), (2, 140, 3, 113, 155, 118, 117, 1), (141, 155, 157, 113, 14), (139, 8, 122, 156), (20, 21, 148, 147, 146, 19), (57, 58, 133, 131, 127, 129, 56, 55)])
_uv = me_cube_001.uv_layers.new(name='UVMap')
_uv.uv.foreach_set('vector', [0.0, 0.0, 0.0, 0.0, 0.0, 0.0, 0.0, 0.0, 0.0, 0.0, 0.0, 0.0, 0.0, 0.0, 0.0, 0.0, 0.0, 0.0, 0.0, 0.0, 0.0, 0.0, 0.0, 0.0, 0.0, 0.0, 0.0, 0.0, 0.0, 0.0, 0.0, 0.0, 0.0, 0.0, 0.0, 0.0, 0.0, 0.0, 0.0, 0.0, 0.0, 0.0, 0.0, 0.0, 0.0, 0.0, 0.0, 0.0, 0.0, 0.0, 0.0, 0.0, 0.0, 0.0, 0.0, 0.0, 0.0, 0.0, 0.0, 0.0, 0.6882, 0.5077, 0.6998, 0.5077, 0.6998, 0.5221, 0.6998, 0.5302, 0.6998, 0.6096, 0.6882, 0.6096, 0.6882, 0.5302, 0.6882, 0.5221, 0.0, 0.0, 0.0, 0.0, 0.0, 0.0, 0.0, 0.0, 0.0, 0.0, 0.0, 0.0, 0.0, 0.0, 0.0, 0.0, 0.0, 0.0, 0.0, 0.0, 0.0, 0.0, 0.0, 0.0, 0.0, 0.0, 0.0, 0.0, 0.0, 0.0, 0.0, 0.0, 0.0, 0.0, 0.0, 0.0, 0.0, 0.0, 0.0, 0.0, 0.0, 0.0, 0.0, 0.0, 0.0, 0.0, 0.0, 0.0, 0.0, 0.0, 0.0, 0.0, 0.0, 0.0, 0.0, 0.0, 0.0, 0.0, 0.0, 0.0, 0.0, 0.0, 0.0, 0.0, 0.0, 0.0, 0.0, 0.0, 0.0, 0.0, 0.0, 0.0, 0.0, 0.0, 0.0, 0.0, 0.0, 0.0, 0.0, 0.0, 0.0, 0.0, 0.0, 0.0, 0.0, 0.0, 0.0, 0.0, 0.0, 0.0, 0.0, 0.0, 0.0, 0.0, 0.0, 0.0, 0.0, 0.0, 0.0, 0.0, 0.0, 0.0, 0.0, 0.0, 0.0, 0.0, 0.0, 0.0, 0.0, 0.0, 0.0, 0.0, 0.0, 0.0, 0.0, 0.0, 0.0, 0.0, 0.0, 0.0, 0.0, 0.0, 0.0, 0.0, 0.0, 0.0, 0.0, 0.0, 0.0, 0.0, 0.0, 0.0, 0.0, 0.0, 0.0, 0.0, 0.0, 0.0, 0.0, 0.0, 0.0, 0.0, 0.0, 0.0, 0.0, 0.0, 0.0, 0.0, 0.5149, 0.6678, 0.5179, 0.6678, 0.5179, 0.6814, 0.5179, 0.7397, 0.5149, 0.7397, 0.5149, 0.6814, 0.3886, 0.6814, 0.3833, 0.6814, 0.375, 0.6814, 0.375, 0.6678, 0.3833, 0.6678, 0.3886, 0.6678, 0.0, 0.0, 0.0, 0.0, 0.0, 0.0, 0.0, 0.0, 0.0, 0.0, 0.0, 0.0, 0.0, 0.0, 0.0, 0.0, 0.0, 0.0, 0.0, 0.0, 0.0, 0.0, 0.0, 0.0, 0.0, 0.0, 0.0, 0.0, 0.0, 0.0, 0.0, 0.0, 0.0, 0.0, 0.0, 0.0, 0.0, 0.0, 0.0, 0.0, 0.0, 0.0, 0.0, 0.0, 0.0, 0.0, 0.0, 0.0, 0.0, 0.0, 0.0, 0.0, 0.5572, 0.0686, 0.5572, 0.01034, 0.5609, 0.01034, 0.5609, 0.0686, 0.5609, 0.0822, 0.5609, 0.1319, 0.5609, 0.1415, 0.5572, 0.1415, 0.5365, 0.1415, 0.5365, 0.2261, 0.5572, 0.2261, 0.5609, 0.2261, 0.5609, 0.2347, 0.5609, 0.2444, 0.5572, 0.2444, 0.5572, 0.2347, 0.5365, 0.2347, 0.532, 0.2347, 0.532, 0.2261, 0.532, 0.1415, 0.532, 0.1319, 0.5365, 0.1319, 0.5572, 0.1319, 0.5572, 0.0822, 0.0, 0.0, 0.0, 0.0, 0.0, 0.0, 0.0, 0.0, 0.0, 0.0, 0.0, 0.0, 0.0, 0.0, 0.0, 0.0, 0.0, 0.0, 0.0, 0.0, 0.0, 0.0, 0.0, 0.0, 0.0, 0.0, 0.0, 0.0, 0.0, 0.0, 0.0, 0.0, 0.0, 0.0, 0.0, 0.0, 0.0, 0.0, 0.0, 0.0, 0.0, 0.0, 0.0, 0.0, 0.0, 0.0, 0.0, 0.0, 0.6998, 0.5077, 0.6882, 0.5077, 0.6223, 0.4409, 0.6223, 0.4286, 0.6107, 0.4409, 0.6074, 0.4409, 0.6074, 0.4286, 0.6074, 0.322, 0.5609, 0.322, 0.5572, 0.322, 0.5572, 0.3105, 0.5572, 0.2574, 0.5609, 0.2574, 0.5609, 0.3105, 0.6074, 0.3105, 0.6107, 0.3105, 0.6107, 0.322, 0.6107, 0.4286, 0.6223, 0.4286, 0.6223, 0.4409, 0.0, 0.0, 0.0, 0.0, 0.0, 0.0, 0.0, 0.0, 0.0, 0.0, 0.0, 0.0, 0.0, 0.0, 0.0, 0.0, 0.0, 0.0, 0.0, 0.0, 0.0, 0.0, 0.0, 0.0, 0.0, 0.0, 0.0, 0.0, 0.0, 0.0, 0.0, 0.0, 0.0, 0.0, 0.0, 0.0, 0.0, 0.0, 0.6223, 0.4286, 0.0, 0.0, 0.0, 0.0, 0.0, 0.0, 0.6882, 0.5077, 0.5365, 0.928, 0.5572, 0.928, 0.5609, 0.928, 0.5609, 0.9395, 0.5609, 0.9926, 0.5572, 0.9926, 0.5572, 0.9395, 0.5365, 0.9395, 0.532, 0.9395, 0.5179, 0.9395, 0.5149, 0.9395, 0.5149, 0.928, 0.5149, 0.8214, 0.5149, 0.8091, 0.5149, 0.7637, 0.5179, 0.7637, 0.5179, 0.8091, 0.5179, 0.8214, 0.5179, 0.928, 0.532, 0.928, 0.0, 0.0, 0.0, 0.0, 0.0, 0.0, 0.0, 0.0, 0.0, 0.0, 0.0, 0.0, 0.0, 0.0, 0.0, 0.0, 0.0, 0.0, 0.0, 0.0, 0.0, 0.0, 0.0, 0.0, 0.0, 0.0, 0.0, 0.0, 0.0, 0.0, 0.0, 0.0, 0.0, 0.0, 0.0, 0.0, 0.0, 0.0, 0.0, 0.0, 0.0, 0.0, 0.0, 0.0, 0.0, 0.0, 0.0, 0.0, 0.0, 0.0, 0.0, 0.0, 0.0, 0.0, 0.0, 0.0, 0.0, 0.0, 0.0, 0.0, 0.0, 0.0, 0.0, 0.0, 0.0, 0.0, 0.0, 0.0, 0.0, 0.0, 0.0, 0.0, 0.0, 0.0])
me_cube_001.materials.append(mat_material)
me_cube_001.use_mirror_vertex_groups = False
me_cube_001.update()

# ---- objects
ob_cube = bpy.data.objects.new('Cube', me_cube)
ob_light = bpy.data.objects.new('Light', light_light)
ob_camera = bpy.data.objects.new('Camera', cam_camera)
ob_cube_001 = bpy.data.objects.new('Cube.001', me_cube_001)

# ---- transforms, parenting, visibility, modifiers, constraints
ob_cube.location = (0.0, 0.0, 0.0)
ob_cube.scale = (10.0, 10.0, 10.0)
ob_cube.lock_rotations_4d = False
ob_cube.empty_display_type = 'ARROWS'
ob_cube.lineart.crease_threshold = 0.0
ob_light.location = (4.076, 1.005, 5.904)
ob_light.rotation_euler = (0.6503, 0.05522, 1.866)
ob_light.lock_rotations_4d = False
ob_light.empty_display_type = 'ARROWS'
ob_light.color = (0.0, 0.0, 0.0, 0.0)
ob_light.lineart.crease_threshold = 0.0
ob_camera.location = (7.359, -6.926, 4.958)
ob_camera.rotation_euler = (1.109, 0.0, 0.8149)
ob_camera.lock_rotations_4d = False
ob_camera.empty_display_type = 'ARROWS'
ob_camera.color = (0.0, 0.0, 0.0, 0.0)
ob_camera.display_type = 'WIRE'
ob_camera.lineart.crease_threshold = 0.0
ob_cube_001.location = (0.0, 0.0, 0.0)
ob_cube_001.scale = (10.0, 10.0, 10.0)
ob_cube_001.lock_rotations_4d = False
ob_cube_001.empty_display_type = 'ARROWS'
ob_cube_001.lineart.crease_threshold = 0.0

# ---- collection membership
col_collection.objects.link(ob_cube)
col_collection.objects.link(ob_light)
col_collection.objects.link(ob_camera)
col_collection.objects.link(ob_cube_001)

# ---- scene / render settings (as saved in the file)
scene.camera = ob_camera
scene.frame_start = 1; scene.frame_end = 250; scene.frame_set(20)
scene.render.engine = 'BLENDER_EEVEE_NEXT'
scene.cycles.sampling_pattern = 'TABULATED_SOBOL'
bpy.context.view_layer.update()
